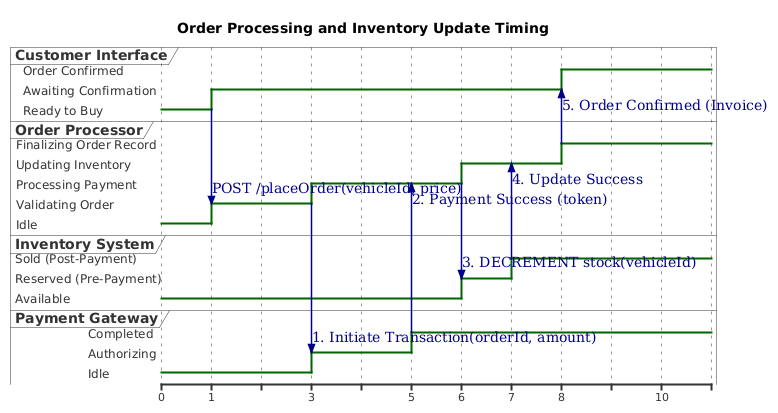

The diagram above was rendered by PlantUML. Its source (embedded in the PNG):
@startuml
title Order Processing and Inventory Update Timing

' Define Lifelines and States
robust "Customer Interface" as UI
robust "Order Processor" as OrderProc
robust "Inventory System" as Inventory
robust "Payment Gateway" as Payment

@0
' --- Initial State Setup ---
UI is "Ready to Buy"
OrderProc is "Idle"
Inventory is "Available"
Payment is "Idle"

@1
UI -> OrderProc : POST /placeOrder(vehicleId, price)
UI is "Awaiting Confirmation"
OrderProc is "Validating Order"

@3
OrderProc -> Payment : 1. Initiate Transaction(orderId, amount)
OrderProc is "Processing Payment"
Payment is "Authorizing"

@5
Payment is "Completed"
Payment --> OrderProc : 2. Payment Success (token)

@6
' CRITICAL TIME: Order Processor locks inventory
OrderProc is "Updating Inventory"
OrderProc -> Inventory : 3. DECREMENT stock(vehicleId)
Inventory is "Reserved (Pre-Payment)"

@7
Inventory is "Sold (Post-Payment)"
Inventory --> OrderProc : 4. Update Success

@8
' Order is finalized
OrderProc is "Finalizing Order Record"
OrderProc --> UI : 5. Order Confirmed (Invoice)
OrderProc is "Idle"
UI is "Order Confirmed"

@10
' Duration to illustrate time elapsed after confirmation
@enduml